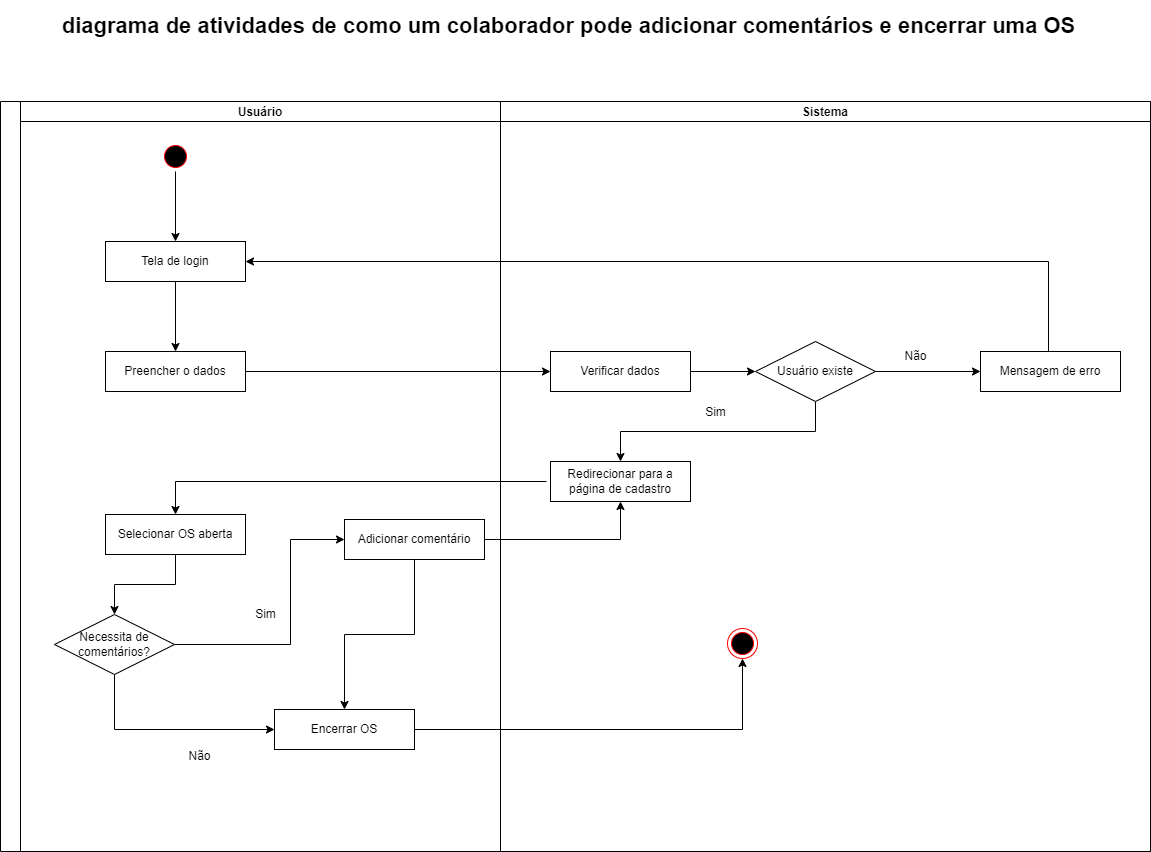

The diagram above was exported from draw.io. Its source (the exported page's mxGraphModel, read from the mxfile embedded in the PNG):
<mxGraphModel dx="1434" dy="764" grid="1" gridSize="10" guides="1" tooltips="1" connect="1" arrows="1" fold="1" page="1" pageScale="1" pageWidth="827" pageHeight="1169" math="0" shadow="0">
  <root>
    <mxCell id="0" />
    <mxCell id="1" parent="0" />
    <mxCell id="6v9JVR9d0tFCmsRLgx1h-2" value="" style="swimlane;childLayout=stackLayout;resizeParent=1;resizeParentMax=0;startSize=20;horizontal=0;horizontalStack=1;" vertex="1" parent="1">
      <mxGeometry x="72" y="167" width="1150" height="750" as="geometry" />
    </mxCell>
    <mxCell id="6v9JVR9d0tFCmsRLgx1h-36" style="edgeStyle=orthogonalEdgeStyle;rounded=0;orthogonalLoop=1;jettySize=auto;html=1;exitX=1;exitY=0.5;exitDx=0;exitDy=0;entryX=0;entryY=0.5;entryDx=0;entryDy=0;" edge="1" parent="6v9JVR9d0tFCmsRLgx1h-2" source="6v9JVR9d0tFCmsRLgx1h-23" target="6v9JVR9d0tFCmsRLgx1h-26">
      <mxGeometry relative="1" as="geometry" />
    </mxCell>
    <mxCell id="6v9JVR9d0tFCmsRLgx1h-44" style="edgeStyle=orthogonalEdgeStyle;rounded=0;orthogonalLoop=1;jettySize=auto;html=1;exitX=0.5;exitY=0;exitDx=0;exitDy=0;entryX=1;entryY=0.5;entryDx=0;entryDy=0;" edge="1" parent="6v9JVR9d0tFCmsRLgx1h-2" source="6v9JVR9d0tFCmsRLgx1h-41" target="6v9JVR9d0tFCmsRLgx1h-12">
      <mxGeometry relative="1" as="geometry">
        <Array as="points">
          <mxPoint x="1048" y="250" />
          <mxPoint x="1048" y="160" />
        </Array>
      </mxGeometry>
    </mxCell>
    <mxCell id="6v9JVR9d0tFCmsRLgx1h-48" style="edgeStyle=orthogonalEdgeStyle;rounded=0;orthogonalLoop=1;jettySize=auto;html=1;exitX=0;exitY=0.5;exitDx=0;exitDy=0;entryX=0.5;entryY=0;entryDx=0;entryDy=0;" edge="1" parent="6v9JVR9d0tFCmsRLgx1h-2" target="6v9JVR9d0tFCmsRLgx1h-51">
      <mxGeometry relative="1" as="geometry">
        <mxPoint x="241" y="380" as="targetPoint" />
        <mxPoint x="546" y="380" as="sourcePoint" />
      </mxGeometry>
    </mxCell>
    <mxCell id="6v9JVR9d0tFCmsRLgx1h-69" style="edgeStyle=orthogonalEdgeStyle;rounded=0;orthogonalLoop=1;jettySize=auto;html=1;exitX=1;exitY=0.5;exitDx=0;exitDy=0;entryX=0.5;entryY=1;entryDx=0;entryDy=0;" edge="1" parent="6v9JVR9d0tFCmsRLgx1h-2" source="6v9JVR9d0tFCmsRLgx1h-64" target="6v9JVR9d0tFCmsRLgx1h-47">
      <mxGeometry relative="1" as="geometry" />
    </mxCell>
    <mxCell id="6v9JVR9d0tFCmsRLgx1h-6" value="Usuário" style="swimlane;startSize=20;" vertex="1" parent="6v9JVR9d0tFCmsRLgx1h-2">
      <mxGeometry x="20" width="480" height="750" as="geometry" />
    </mxCell>
    <mxCell id="6v9JVR9d0tFCmsRLgx1h-34" style="edgeStyle=orthogonalEdgeStyle;rounded=0;orthogonalLoop=1;jettySize=auto;html=1;exitX=0.5;exitY=1;exitDx=0;exitDy=0;entryX=0.5;entryY=0;entryDx=0;entryDy=0;" edge="1" parent="6v9JVR9d0tFCmsRLgx1h-6" source="6v9JVR9d0tFCmsRLgx1h-10" target="6v9JVR9d0tFCmsRLgx1h-12">
      <mxGeometry relative="1" as="geometry" />
    </mxCell>
    <mxCell id="6v9JVR9d0tFCmsRLgx1h-10" value="" style="ellipse;html=1;shape=startState;fillColor=#000000;strokeColor=#ff0000;" vertex="1" parent="6v9JVR9d0tFCmsRLgx1h-6">
      <mxGeometry x="140" y="40" width="30" height="30" as="geometry" />
    </mxCell>
    <mxCell id="6v9JVR9d0tFCmsRLgx1h-35" style="edgeStyle=orthogonalEdgeStyle;rounded=0;orthogonalLoop=1;jettySize=auto;html=1;exitX=0.5;exitY=1;exitDx=0;exitDy=0;entryX=0.5;entryY=0;entryDx=0;entryDy=0;" edge="1" parent="6v9JVR9d0tFCmsRLgx1h-6" source="6v9JVR9d0tFCmsRLgx1h-12" target="6v9JVR9d0tFCmsRLgx1h-23">
      <mxGeometry relative="1" as="geometry" />
    </mxCell>
    <mxCell id="6v9JVR9d0tFCmsRLgx1h-12" value="Tela de login" style="html=1;whiteSpace=wrap;" vertex="1" parent="6v9JVR9d0tFCmsRLgx1h-6">
      <mxGeometry x="85" y="140" width="140" height="40" as="geometry" />
    </mxCell>
    <mxCell id="6v9JVR9d0tFCmsRLgx1h-23" value="Preencher o dados" style="html=1;whiteSpace=wrap;" vertex="1" parent="6v9JVR9d0tFCmsRLgx1h-6">
      <mxGeometry x="85" y="250" width="140" height="40" as="geometry" />
    </mxCell>
    <mxCell id="6v9JVR9d0tFCmsRLgx1h-56" style="edgeStyle=orthogonalEdgeStyle;rounded=0;orthogonalLoop=1;jettySize=auto;html=1;exitX=0.5;exitY=1;exitDx=0;exitDy=0;entryX=0.5;entryY=0;entryDx=0;entryDy=0;" edge="1" parent="6v9JVR9d0tFCmsRLgx1h-6" source="6v9JVR9d0tFCmsRLgx1h-51" target="6v9JVR9d0tFCmsRLgx1h-72">
      <mxGeometry relative="1" as="geometry">
        <mxPoint x="90.5" y="501" as="targetPoint" />
      </mxGeometry>
    </mxCell>
    <mxCell id="6v9JVR9d0tFCmsRLgx1h-51" value="Selecionar OS aberta" style="html=1;whiteSpace=wrap;" vertex="1" parent="6v9JVR9d0tFCmsRLgx1h-6">
      <mxGeometry x="85" y="413" width="140" height="40" as="geometry" />
    </mxCell>
    <mxCell id="6v9JVR9d0tFCmsRLgx1h-57" style="edgeStyle=orthogonalEdgeStyle;rounded=0;orthogonalLoop=1;jettySize=auto;html=1;exitX=0.5;exitY=1;exitDx=0;exitDy=0;entryX=0;entryY=0.5;entryDx=0;entryDy=0;" edge="1" parent="6v9JVR9d0tFCmsRLgx1h-6" source="6v9JVR9d0tFCmsRLgx1h-72" target="6v9JVR9d0tFCmsRLgx1h-58">
      <mxGeometry relative="1" as="geometry">
        <mxPoint x="220" y="628" as="targetPoint" />
        <mxPoint x="90.5" y="593" as="sourcePoint" />
      </mxGeometry>
    </mxCell>
    <mxCell id="6v9JVR9d0tFCmsRLgx1h-63" style="edgeStyle=orthogonalEdgeStyle;rounded=0;orthogonalLoop=1;jettySize=auto;html=1;exitX=1;exitY=0.5;exitDx=0;exitDy=0;entryX=0;entryY=0.5;entryDx=0;entryDy=0;" edge="1" parent="6v9JVR9d0tFCmsRLgx1h-6" source="6v9JVR9d0tFCmsRLgx1h-72" target="6v9JVR9d0tFCmsRLgx1h-64">
      <mxGeometry relative="1" as="geometry">
        <mxPoint x="400" y="488" as="targetPoint" />
        <mxPoint x="178" y="547" as="sourcePoint" />
        <Array as="points">
          <mxPoint x="270" y="543" />
          <mxPoint x="270" y="438" />
        </Array>
      </mxGeometry>
    </mxCell>
    <mxCell id="6v9JVR9d0tFCmsRLgx1h-58" value="Encerrar OS" style="html=1;whiteSpace=wrap;" vertex="1" parent="6v9JVR9d0tFCmsRLgx1h-6">
      <mxGeometry x="254" y="608" width="140" height="40" as="geometry" />
    </mxCell>
    <mxCell id="6v9JVR9d0tFCmsRLgx1h-61" value="Não" style="text;html=1;align=center;verticalAlign=middle;resizable=0;points=[];autosize=1;strokeColor=none;fillColor=none;" vertex="1" parent="6v9JVR9d0tFCmsRLgx1h-6">
      <mxGeometry x="154" y="640" width="50" height="30" as="geometry" />
    </mxCell>
    <mxCell id="6v9JVR9d0tFCmsRLgx1h-66" style="edgeStyle=orthogonalEdgeStyle;rounded=0;orthogonalLoop=1;jettySize=auto;html=1;exitX=0.5;exitY=1;exitDx=0;exitDy=0;entryX=0.5;entryY=0;entryDx=0;entryDy=0;" edge="1" parent="6v9JVR9d0tFCmsRLgx1h-6" source="6v9JVR9d0tFCmsRLgx1h-64" target="6v9JVR9d0tFCmsRLgx1h-58">
      <mxGeometry relative="1" as="geometry" />
    </mxCell>
    <mxCell id="6v9JVR9d0tFCmsRLgx1h-64" value="Adicionar comentário" style="html=1;whiteSpace=wrap;" vertex="1" parent="6v9JVR9d0tFCmsRLgx1h-6">
      <mxGeometry x="324" y="418" width="140" height="40" as="geometry" />
    </mxCell>
    <mxCell id="6v9JVR9d0tFCmsRLgx1h-65" value="Sim" style="text;html=1;align=center;verticalAlign=middle;resizable=0;points=[];autosize=1;strokeColor=none;fillColor=none;" vertex="1" parent="6v9JVR9d0tFCmsRLgx1h-6">
      <mxGeometry x="225" y="498" width="40" height="30" as="geometry" />
    </mxCell>
    <mxCell id="6v9JVR9d0tFCmsRLgx1h-72" value="Necessita de comentários?" style="shape=rhombus;perimeter=rhombusPerimeter;whiteSpace=wrap;html=1;align=center;" vertex="1" parent="6v9JVR9d0tFCmsRLgx1h-6">
      <mxGeometry x="34" y="513" width="120" height="60" as="geometry" />
    </mxCell>
    <mxCell id="6v9JVR9d0tFCmsRLgx1h-3" value="Sistema" style="swimlane;startSize=20;" vertex="1" parent="6v9JVR9d0tFCmsRLgx1h-2">
      <mxGeometry x="500" width="650" height="750" as="geometry" />
    </mxCell>
    <mxCell id="6v9JVR9d0tFCmsRLgx1h-39" style="edgeStyle=orthogonalEdgeStyle;rounded=0;orthogonalLoop=1;jettySize=auto;html=1;exitX=1;exitY=0.5;exitDx=0;exitDy=0;entryX=0;entryY=0.5;entryDx=0;entryDy=0;" edge="1" parent="6v9JVR9d0tFCmsRLgx1h-3" source="6v9JVR9d0tFCmsRLgx1h-26" target="6v9JVR9d0tFCmsRLgx1h-73">
      <mxGeometry relative="1" as="geometry">
        <mxPoint x="253.5" y="270" as="targetPoint" />
      </mxGeometry>
    </mxCell>
    <mxCell id="6v9JVR9d0tFCmsRLgx1h-26" value="Verificar dados" style="html=1;whiteSpace=wrap;" vertex="1" parent="6v9JVR9d0tFCmsRLgx1h-3">
      <mxGeometry x="50" y="250" width="140" height="40" as="geometry" />
    </mxCell>
    <mxCell id="6v9JVR9d0tFCmsRLgx1h-40" style="edgeStyle=orthogonalEdgeStyle;rounded=0;orthogonalLoop=1;jettySize=auto;html=1;exitX=0.942;exitY=0.5;exitDx=0;exitDy=0;entryX=0;entryY=0.5;entryDx=0;entryDy=0;exitPerimeter=0;" edge="1" parent="6v9JVR9d0tFCmsRLgx1h-3" source="6v9JVR9d0tFCmsRLgx1h-73" target="6v9JVR9d0tFCmsRLgx1h-41">
      <mxGeometry relative="1" as="geometry">
        <mxPoint x="440" y="270" as="targetPoint" />
        <mxPoint x="376.5" y="270" as="sourcePoint" />
      </mxGeometry>
    </mxCell>
    <mxCell id="6v9JVR9d0tFCmsRLgx1h-45" style="edgeStyle=orthogonalEdgeStyle;rounded=0;orthogonalLoop=1;jettySize=auto;html=1;exitX=0.5;exitY=1;exitDx=0;exitDy=0;entryX=0.5;entryY=0;entryDx=0;entryDy=0;" edge="1" parent="6v9JVR9d0tFCmsRLgx1h-3" source="6v9JVR9d0tFCmsRLgx1h-73" target="6v9JVR9d0tFCmsRLgx1h-47">
      <mxGeometry relative="1" as="geometry">
        <mxPoint x="120" y="360" as="targetPoint" />
        <mxPoint x="315" y="307.5" as="sourcePoint" />
      </mxGeometry>
    </mxCell>
    <mxCell id="6v9JVR9d0tFCmsRLgx1h-41" value="Mensagem de erro" style="html=1;whiteSpace=wrap;" vertex="1" parent="6v9JVR9d0tFCmsRLgx1h-3">
      <mxGeometry x="480" y="250" width="140" height="40" as="geometry" />
    </mxCell>
    <mxCell id="6v9JVR9d0tFCmsRLgx1h-42" value="Não" style="text;html=1;align=center;verticalAlign=middle;resizable=0;points=[];autosize=1;strokeColor=none;fillColor=none;" vertex="1" parent="6v9JVR9d0tFCmsRLgx1h-3">
      <mxGeometry x="390" y="240" width="50" height="30" as="geometry" />
    </mxCell>
    <mxCell id="6v9JVR9d0tFCmsRLgx1h-43" value="" style="ellipse;html=1;shape=endState;fillColor=#000000;strokeColor=#ff0000;" vertex="1" parent="6v9JVR9d0tFCmsRLgx1h-3">
      <mxGeometry x="227" y="527" width="30" height="30" as="geometry" />
    </mxCell>
    <mxCell id="6v9JVR9d0tFCmsRLgx1h-47" value="Redirecionar para a página de cadastro" style="html=1;whiteSpace=wrap;" vertex="1" parent="6v9JVR9d0tFCmsRLgx1h-3">
      <mxGeometry x="50" y="360" width="140" height="40" as="geometry" />
    </mxCell>
    <mxCell id="6v9JVR9d0tFCmsRLgx1h-46" value="Sim" style="text;html=1;align=center;verticalAlign=middle;resizable=0;points=[];autosize=1;strokeColor=none;fillColor=none;" vertex="1" parent="6v9JVR9d0tFCmsRLgx1h-3">
      <mxGeometry x="195" y="296" width="40" height="30" as="geometry" />
    </mxCell>
    <mxCell id="6v9JVR9d0tFCmsRLgx1h-73" value="Usuário existe" style="shape=rhombus;perimeter=rhombusPerimeter;whiteSpace=wrap;html=1;align=center;" vertex="1" parent="6v9JVR9d0tFCmsRLgx1h-3">
      <mxGeometry x="255" y="240" width="120" height="60" as="geometry" />
    </mxCell>
    <mxCell id="6v9JVR9d0tFCmsRLgx1h-70" style="edgeStyle=orthogonalEdgeStyle;rounded=0;orthogonalLoop=1;jettySize=auto;html=1;exitX=1;exitY=0.5;exitDx=0;exitDy=0;entryX=0.5;entryY=1;entryDx=0;entryDy=0;" edge="1" parent="6v9JVR9d0tFCmsRLgx1h-2" source="6v9JVR9d0tFCmsRLgx1h-58" target="6v9JVR9d0tFCmsRLgx1h-43">
      <mxGeometry relative="1" as="geometry" />
    </mxCell>
    <mxCell id="6v9JVR9d0tFCmsRLgx1h-71" value="diagrama de atividades de como um colaborador pode adicionar comentários e encerrar uma OS" style="text;html=1;align=center;verticalAlign=middle;resizable=0;points=[];autosize=1;strokeColor=none;fillColor=none;strokeWidth=7;spacing=6;fontSize=22;fontStyle=1" vertex="1" parent="1">
      <mxGeometry x="120" y="69" width="1040" height="46" as="geometry" />
    </mxCell>
  </root>
</mxGraphModel>